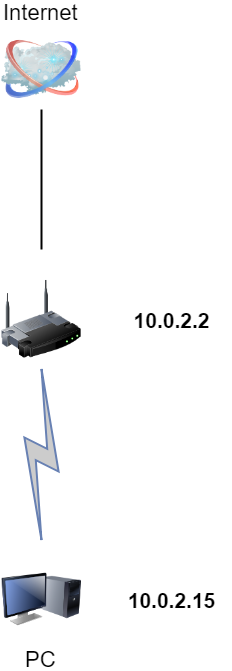

The diagram above was exported from draw.io. Its source (the exported page's mxGraphModel, read from the mxfile embedded in the PNG):
<mxGraphModel dx="1426" dy="761" grid="1" gridSize="10" guides="1" tooltips="1" connect="1" arrows="1" fold="1" page="1" pageScale="1" pageWidth="1100" pageHeight="850" background="#ffffff" math="0" shadow="0">
  <root>
    <mxCell id="0" />
    <mxCell id="1" parent="0" />
    <mxCell id="69ecfefc5c41e42c-1" value="" style="image;html=1;labelBackgroundColor=#ffffff;image=img/lib/clip_art/networking/Wireless_Router_128x128.png;rounded=1;shadow=0;comic=0;strokeColor=#000000;strokeWidth=2;fillColor=#FFFFFF;fontSize=22;fontColor=#000000;" parent="1" vertex="1">
      <mxGeometry x="470" y="330" width="80" height="80" as="geometry" />
    </mxCell>
    <mxCell id="69ecfefc5c41e42c-2" value="Internet" style="image;html=1;labelBackgroundColor=#ffffff;image=img/lib/clip_art/networking/Cloud_128x128.png;rounded=1;shadow=0;comic=0;strokeColor=#000000;strokeWidth=2;fillColor=#FFFFFF;fontSize=22;fontColor=#000000;labelPosition=center;verticalLabelPosition=top;align=center;verticalAlign=bottom;" parent="1" vertex="1">
      <mxGeometry x="470" y="80" width="80" height="80" as="geometry" />
    </mxCell>
    <mxCell id="69ecfefc5c41e42c-19" style="edgeStyle=none;rounded=0;html=1;labelBackgroundColor=none;endArrow=none;strokeColor=#000000;strokeWidth=2;fontFamily=Verdana;fontSize=22;fontColor=#000000;" parent="1" target="69ecfefc5c41e42c-2" edge="1">
      <mxGeometry relative="1" as="geometry">
        <mxPoint x="510" y="300" as="sourcePoint" />
      </mxGeometry>
    </mxCell>
    <mxCell id="69ecfefc5c41e42c-5" value="PC" style="image;html=1;labelBackgroundColor=#ffffff;image=img/lib/clip_art/computers/Monitor_Tower_128x128.png;rounded=1;shadow=0;comic=0;strokeColor=#000000;strokeWidth=2;fillColor=#FFFFFF;fontSize=22;fontColor=#000000;" parent="1" vertex="1">
      <mxGeometry x="470" y="610" width="80" height="80" as="geometry" />
    </mxCell>
    <mxCell id="69ecfefc5c41e42c-12" value="" style="html=1;fillColor=#CCCCCC;strokeColor=#6881B3;gradientColor=none;gradientDirection=north;strokeWidth=2;shape=mxgraph.networks.comm_link_edge;html=1;labelBackgroundColor=none;endArrow=none;fontFamily=Verdana;fontSize=22;fontColor=#000000;fontStyle=1" parent="1" target="69ecfefc5c41e42c-1" edge="1">
      <mxGeometry width="100" height="100" relative="1" as="geometry">
        <mxPoint x="510" y="600" as="sourcePoint" />
        <mxPoint x="470" y="508.0434782608695" as="targetPoint" />
      </mxGeometry>
    </mxCell>
    <mxCell id="NJcFyrxH5mZGH6m-oRca-4" value="&lt;table&gt;&lt;tbody&gt;&lt;tr&gt;&lt;td align=&quot;center&quot;&gt;&lt;font style=&quot;font-size: 21px&quot;&gt;&lt;b&gt;10.0.2.15&lt;/b&gt;&lt;/font&gt;&lt;br&gt;&lt;/td&gt;&lt;/tr&gt;&lt;/tbody&gt;&lt;/table&gt;" style="text;html=1;strokeColor=none;fillColor=none;align=center;verticalAlign=middle;whiteSpace=wrap;rounded=0;" vertex="1" parent="1">
      <mxGeometry x="580" y="620" width="120" height="60" as="geometry" />
    </mxCell>
    <mxCell id="NJcFyrxH5mZGH6m-oRca-5" value="&lt;table style=&quot;font-size: 21px&quot;&gt;&lt;tbody&gt;&lt;tr&gt;&lt;td align=&quot;center&quot;&gt;&lt;font style=&quot;font-size: 21px&quot;&gt;&lt;b&gt;10.0.2.2&lt;br&gt;&lt;/b&gt;&lt;/font&gt;&lt;/td&gt;&lt;/tr&gt;&lt;/tbody&gt;&lt;/table&gt;" style="text;html=1;strokeColor=none;fillColor=none;align=center;verticalAlign=middle;whiteSpace=wrap;rounded=0;" vertex="1" parent="1">
      <mxGeometry x="620" y="355" width="40" height="30" as="geometry" />
    </mxCell>
  </root>
</mxGraphModel>